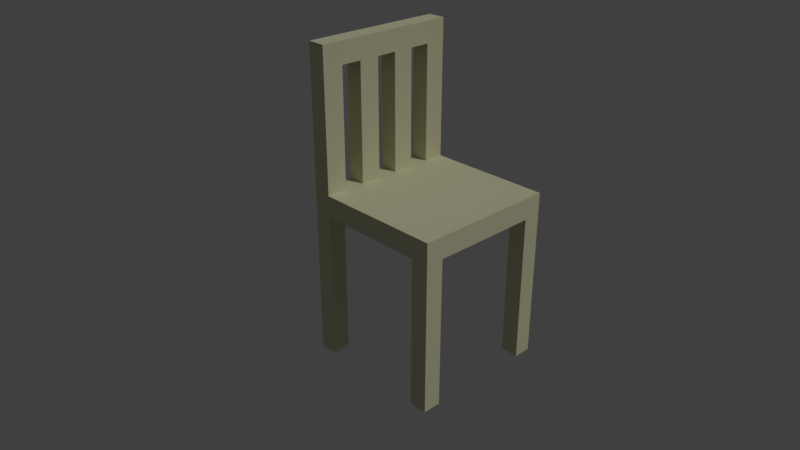 # Source: chair.blend  (saved by Blender 2.79.0; exported with 4.5.12 LTS)
import bpy
from mathutils import Matrix  # noqa: F401  (used for matrix-valued properties, if any)

bpy.ops.wm.read_factory_settings(use_empty=True)
scene = bpy.context.scene
scene.name = 'Scene'

# ---- collections
col_collection_1 = bpy.data.collections.new('Collection 1'); scene.collection.children.link(col_collection_1)

# ---- materials (node trees are filled in below, after node groups)
mat_material_001 = bpy.data.materials.new('Material.001')
mat_material_001.alpha_threshold = 0.0
mat_material_001.roughness = 0.5

# ---- material node trees
mat_material_001.use_nodes = True; mat_material_001.node_tree.nodes.clear()
_N = mat_material_001.node_tree.nodes; _L = mat_material_001.node_tree.links
n0 = _N.new('ShaderNodeOutputMaterial'); n0.name = 'Material Output'; n0.location = (300, 300)
n1 = _N.new('ShaderNodeBsdfDiffuse'); n1.name = 'Diffuse BSDF'; n1.location = (10, 300)
n1.inputs[0].default_value = (0.7106, 0.6991, 0.4631, 1.0)
_L.new(n1.outputs[0], n0.inputs[0])
n0.is_active_output = True

# ---- world
world_world = bpy.data.worlds.new('World'); scene.world = world_world
world_world.color = (0.05088, 0.05088, 0.05088)
world_world.use_sun_shadow = False
world_world.sun_shadow_jitter_overblur = 0.0
world_world.cycles.sampling_method = 'MANUAL'

# ---- cameras
cam_camera = bpy.data.cameras.new('Camera')
cam_camera.clip_end = 100.0
cam_camera.lens = 35.0
cam_camera.sensor_width = 32.0
cam_camera.sensor_height = 18.0
cam_camera.ortho_scale = 7.314
cam_camera.dof.focus_distance = 0.0

# ---- lights
light_lamp = bpy.data.lights.new('Lamp', 'SUN')
light_lamp.transmission_factor = 0.0
light_lamp.cutoff_distance = 30.0
light_lamp.angle = 0.2092
light_lamp.energy = 1.0
light_lamp.shadow_buffer_clip_start = 1.001
light_lamp.shadow_soft_size = 0.105
light_lamp.shadow_cascade_max_distance = 1000.0

# ---- meshes
me_cube_001 = bpy.data.meshes.new('Cube.001')
me_cube_001.from_pydata([(-1.0, -1.0, -1.0), (-1.0, -1.0, 1.0), (-1.0, 1.0, -1.0), (-1.0, 1.0, 1.0), (1.0, -1.0, -1.0), (1.0, -1.0, 1.0), (1.0, 1.0, -1.0), (1.0, 1.0, 1.0), (0.75, 1.0, -1.0), (-0.75, 1.0, -1.0), (-0.75, -1.0, -1.0), (0.75, -1.0, -1.0), (-1.0, 0.75, -1.0), (-1.0, -0.75, -1.0), (-1.0, 0.75, 1.0), (1.0, -0.75, -1.0), (1.0, 0.75, -1.0), (1.0, 0.75, 1.0), (-1.0, 0.75, 12.0), (-1.0, 1.0, 12.0), (1.0, 1.0, 12.0), (1.0, 0.75, 12.0), (-0.75, 0.75, -1.0), (-0.75, -0.75, -1.0), (0.75, 0.75, -1.0), (0.75, -0.75, -1.0), (-1.0, -0.75, -15.0), (-1.0, -1.0, -15.0), (-0.75, 1.0, -15.0), (-1.0, 1.0, -15.0), (1.0, 0.75, -15.0), (1.0, 1.0, -15.0), (0.75, -1.0, -15.0), (1.0, -1.0, -15.0), (0.75, 1.0, -15.0), (-0.75, -1.0, -15.0), (-0.75, -0.75, -15.0), (0.75, -0.75, -15.0), (-1.0, 0.75, -15.0), (1.0, -0.75, -15.0), (-0.75, 0.75, -15.0), (0.75, 0.75, -15.0), (-0.7143, 1.0, 1.0), (-0.4286, 1.0, 1.0), (-0.1429, 1.0, 1.0), (0.1429, 1.0, 1.0), (0.4286, 1.0, 1.0), (0.7143, 1.0, 1.0), (0.7143, -1.0, 1.0), (0.4286, -1.0, 1.0), (0.1429, -1.0, 1.0), (-0.1429, -1.0, 1.0), (-0.4286, -1.0, 1.0), (-0.7143, -1.0, 1.0), (-0.7143, 1.0, 12.0), (-0.4286, 1.0, 12.0), (-0.1429, 1.0, 12.0), (0.1429, 1.0, 12.0), (0.4286, 1.0, 12.0), (0.7143, 1.0, 12.0), (-0.7143, 0.75, 12.0), (-0.4286, 0.75, 12.0), (-0.1429, 0.75, 12.0), (0.1429, 0.75, 12.0), (0.4286, 0.75, 12.0), (0.7143, 0.75, 12.0), (-0.7143, 0.75, 1.0), (-0.4286, 0.75, 1.0), (-0.1429, 0.75, 1.0), (0.1429, 0.75, 1.0), (0.4286, 0.75, 1.0), (0.7143, 0.75, 1.0), (-1.0, 0.75, 14.0), (-1.0, 1.0, 14.0), (0.7143, 1.0, 14.0), (1.0, 1.0, 14.0), (0.7143, 0.75, 14.0), (1.0, 0.75, 14.0), (-0.7143, 1.0, 14.0), (-0.4286, 1.0, 14.0), (-0.1429, 1.0, 14.0), (0.1429, 1.0, 14.0), (0.4286, 1.0, 14.0), (-0.7143, 0.75, 14.0), (-0.4286, 0.75, 14.0), (-0.1429, 0.75, 14.0), (0.1429, 0.75, 14.0), (0.4286, 0.75, 14.0)], [], [(15, 4, 33, 39), (0, 13, 26, 27), (25, 11, 10, 23, 13, 12, 22, 9, 8, 24, 16, 15), (5, 4, 15, 16, 6, 7, 17), (6, 16, 30, 31), (1, 0, 10, 11, 4, 5, 48, 49, 50, 51, 52, 53), (47, 59, 20, 7), (17, 7, 20, 21), (71, 17, 21, 65), (3, 14, 18, 19), (22, 12, 38, 40), (48, 5, 17, 71), (7, 6, 8, 9, 2, 3, 42, 43, 44, 45, 46, 47), (37, 39, 33, 32), (26, 36, 35, 27), (29, 28, 40, 38), (34, 31, 30, 41), (11, 25, 37, 32), (12, 2, 29, 38), (25, 15, 39, 37), (24, 8, 34, 41), (4, 11, 32, 33), (23, 10, 35, 36), (16, 24, 41, 30), (10, 0, 27, 35), (2, 9, 28, 29), (9, 22, 40, 28), (8, 6, 31, 34), (13, 23, 36, 26), (14, 3, 2, 12, 13, 0, 1), (1, 53, 66, 14), (51, 50, 69, 45, 44, 68), (52, 51, 68, 67), (49, 48, 71, 47, 46, 70), (50, 49, 70, 69), (14, 66, 60, 18), (67, 68, 62, 61), (69, 70, 64, 63), (3, 19, 54, 42), (43, 55, 56, 44), (45, 57, 58, 46), (65, 59, 47, 71), (64, 70, 46, 58), (62, 68, 44, 56), (60, 66, 42, 54), (69, 63, 57, 45), (67, 61, 55, 43), (76, 77, 75, 74, 82, 81, 80, 79, 78, 73, 72, 83, 84, 85, 86, 87), (21, 20, 75, 77), (19, 18, 72, 73), (58, 57, 56, 55, 54, 19, 73, 78, 79, 80, 81, 82, 74, 75, 20, 59), (18, 60, 61, 62, 63, 64, 65, 21, 77, 76, 87, 86, 85, 84, 83, 72), (53, 52, 67, 43, 42, 66)])
me_cube_001.materials.append(mat_material_001)
me_cube_001.use_remesh_preserve_volume = False
me_cube_001.use_remesh_preserve_attributes = False
me_cube_001.use_mirror_vertex_groups = False
me_cube_001.update()

# ---- objects
ob_lamp = bpy.data.objects.new('Lamp', light_lamp)
ob_camera = bpy.data.objects.new('Camera', cam_camera)
ob_cube_001 = bpy.data.objects.new('Cube.001', me_cube_001)

# ---- transforms, parenting, visibility, modifiers, constraints
ob_lamp.location = (3.342, -3.31, 5.904)
ob_lamp.rotation_euler = (0.6503, 0.05522, 1.866)
ob_lamp.lock_rotations_4d = False
ob_lamp.empty_display_type = 'ARROWS'
ob_lamp.color = (0.0, 0.0, 0.0, 0.0)
ob_lamp.lineart.crease_threshold = 0.0
ob_camera.location = (4.519, -8.274, 4.279)
ob_camera.rotation_euler = (1.109, 0.0, 0.8149)
ob_camera.scale = (3.844, 3.844, 3.844)
ob_camera.lock_rotations_4d = False
ob_camera.empty_display_type = 'ARROWS'
ob_camera.color = (0.0, 0.0, 0.0, 0.0)
ob_camera.display_type = 'WIRE'
ob_camera.lineart.crease_threshold = 0.0
ob_cube_001.location = (0.2009, -3.912, 1.423)
ob_cube_001.rotation_euler = (0.0, -0.0, 1.571)
ob_cube_001.scale = (0.6075, 0.6075, 0.08971)
ob_cube_001.lineart.crease_threshold = 0.0

# ---- collection membership
col_collection_1.objects.link(ob_lamp)
col_collection_1.objects.link(ob_camera)
col_collection_1.objects.link(ob_cube_001)

# ---- scene / render settings (as saved in the file)
scene.camera = ob_camera
scene.frame_start = 1; scene.frame_end = 250; scene.frame_set(1)
scene.render.engine = 'CYCLES'
scene.render.resolution_percentage = 50
scene.render.dither_intensity = 0.0
scene.cycles.use_denoising = False
scene.cycles.samples = 128
scene.cycles.sampling_pattern = 'TABULATED_SOBOL'
scene.cycles.use_adaptive_sampling = False
scene.cycles.use_light_tree = False
scene.cycles.blur_glossy = 0.0
scene.cycles.sample_clamp_indirect = 0.0
scene.view_settings.view_transform = 'Standard'
bpy.context.view_layer.update()
